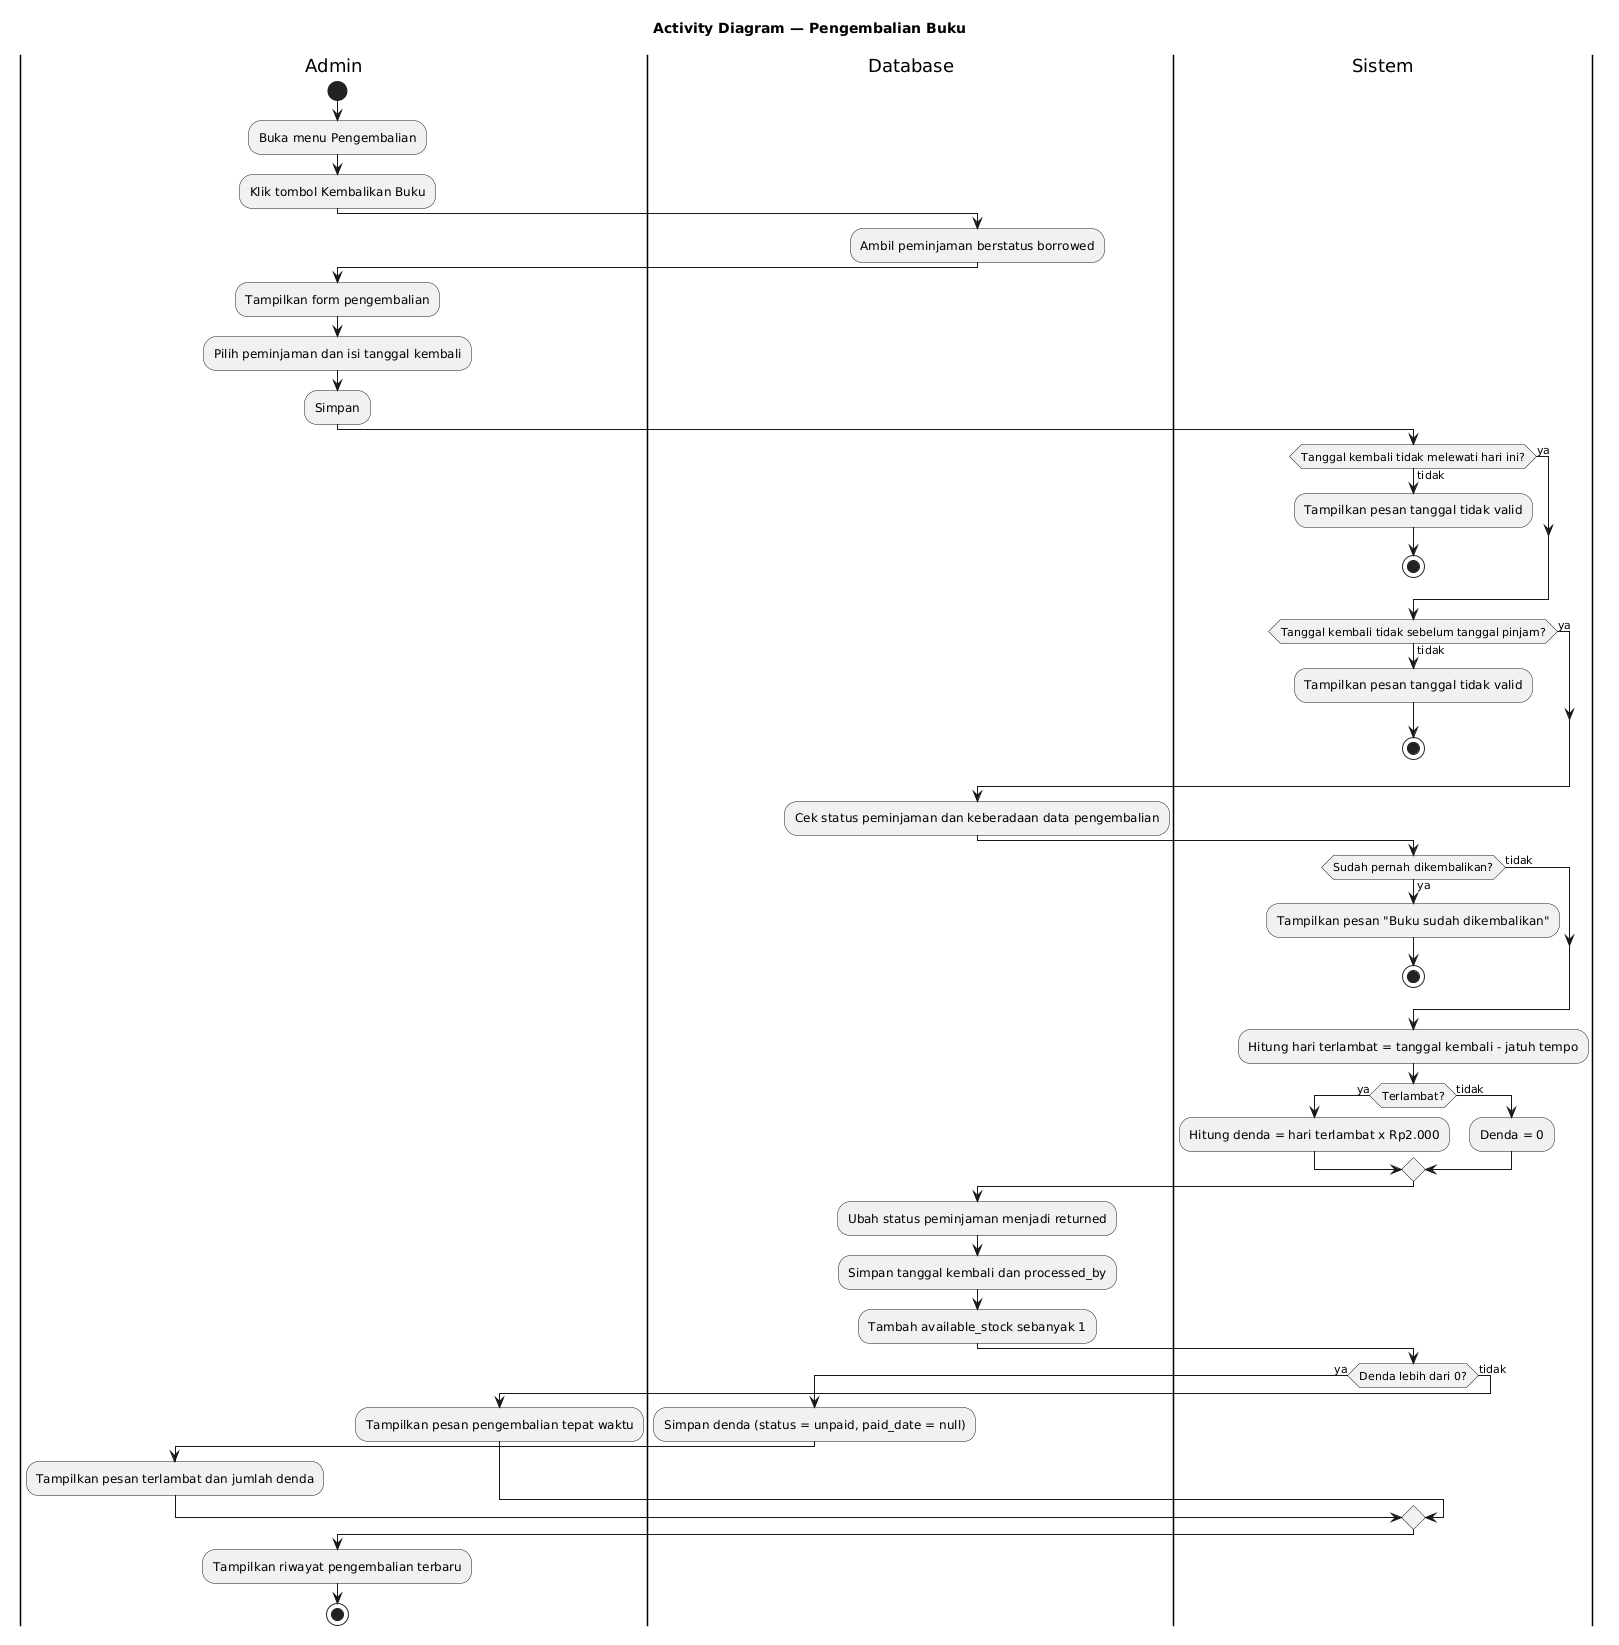

The diagram above was rendered by PlantUML. Its source (embedded in the PNG):
@startuml
title Activity Diagram — Pengembalian Buku
skinparam shadowing false

|Admin|
start
:Buka menu Pengembalian;
:Klik tombol Kembalikan Buku;

|Database|
:Ambil peminjaman berstatus borrowed;

|Admin|
:Tampilkan form pengembalian;
:Pilih peminjaman dan isi tanggal kembali;
:Simpan;

|Sistem|
if (Tanggal kembali tidak melewati hari ini?) then (tidak)
  :Tampilkan pesan tanggal tidak valid;
  stop
else (ya)
endif

if (Tanggal kembali tidak sebelum tanggal pinjam?) then (tidak)
  :Tampilkan pesan tanggal tidak valid;
  stop
else (ya)
endif

|Database|
:Cek status peminjaman dan keberadaan data pengembalian;

|Sistem|
if (Sudah pernah dikembalikan?) then (ya)
  :Tampilkan pesan "Buku sudah dikembalikan";
  stop
else (tidak)
endif

:Hitung hari terlambat = tanggal kembali - jatuh tempo;
if (Terlambat?) then (ya)
  :Hitung denda = hari terlambat x Rp2.000;
else (tidak)
  :Denda = 0;
endif

|Database|
:Ubah status peminjaman menjadi returned;
:Simpan tanggal kembali dan processed_by;
:Tambah available_stock sebanyak 1;

|Sistem|
if (Denda lebih dari 0?) then (ya)
  |Database|
  :Simpan denda (status = unpaid, paid_date = null);
  |Admin|
  :Tampilkan pesan terlambat dan jumlah denda;
else (tidak)
  |Admin|
  :Tampilkan pesan pengembalian tepat waktu;
endif

:Tampilkan riwayat pengembalian terbaru;
stop
@enduml